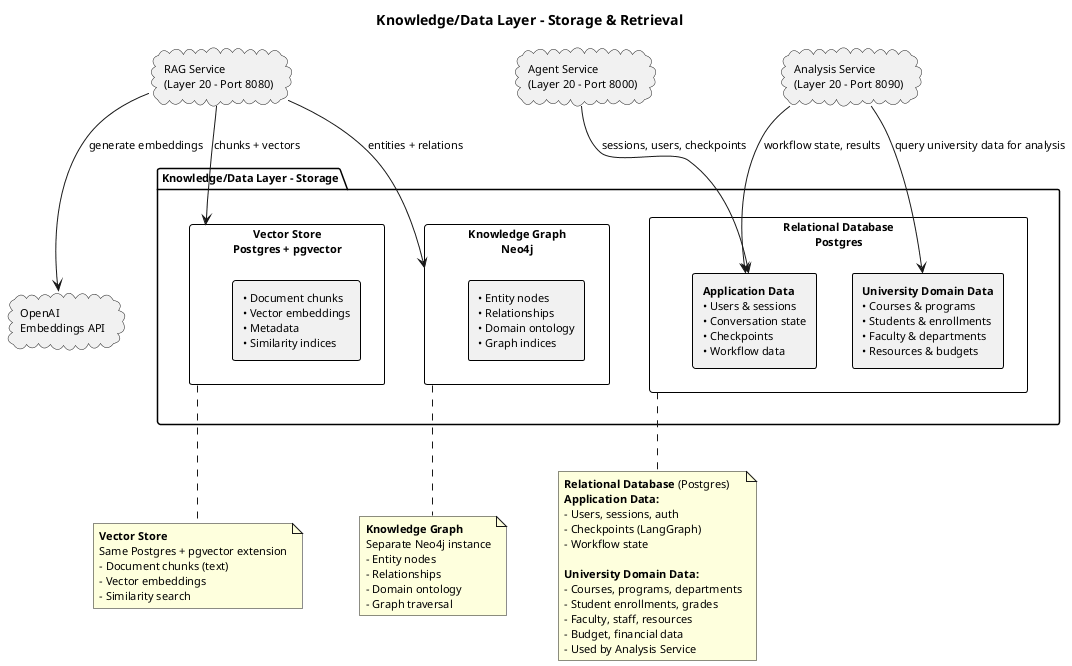

The diagram above was rendered by PlantUML. Its source (embedded in the PNG):
@startuml A30_layer_knowledge_data
title Knowledge/Data Layer - Storage & Retrieval

skinparam shadowing false
skinparam defaultFontName Arial
skinparam defaultFontSize 11
skinparam rectangle {
  BorderColor #000000
  BorderThickness 1
}

package "Knowledge/Data Layer - Storage" as KNOWLEDGE_LAYER {
  
  rectangle "**Relational Database**\nPostgres" as RELATIONAL_DB {
    rectangle "**Application Data**\n• Users & sessions\n• Conversation state\n• Checkpoints\n• Workflow data" as APP_DATA
    rectangle "**University Domain Data**\n• Courses & programs\n• Students & enrollments\n• Faculty & departments\n• Resources & budgets" as DOMAIN_DATA
  }
  
  rectangle "**Vector Store**\nPostgres + pgvector" as VECTOR_STORE {
    rectangle "• Document chunks\n• Vector embeddings\n• Metadata\n• Similarity indices" as VECTOR_CORE
  }
  
  rectangle "**Knowledge Graph**\nNeo4j" as KNOWLEDGE_GRAPH {
    rectangle "• Entity nodes\n• Relationships\n• Domain ontology\n• Graph indices" as GRAPH_CORE
  }
}

' Services that use this layer
cloud "Agent Service\n(Layer 20 - Port 8000)" as AGENT_SERVICE
cloud "RAG Service\n(Layer 20 - Port 8080)" as RAG_SERVICE
cloud "Analysis Service\n(Layer 20 - Port 8090)" as ANALYSIS_SERVICE
cloud "OpenAI\nEmbeddings API" as OPENAI

' Agent Service uses Application Data
AGENT_SERVICE --> APP_DATA : sessions, users, checkpoints

' RAG Service uses Vector Store & Graph
RAG_SERVICE --> OPENAI : generate embeddings
RAG_SERVICE --> VECTOR_STORE : chunks + vectors
RAG_SERVICE --> KNOWLEDGE_GRAPH : entities + relations

' Analysis Service uses both Application & Domain Data
ANALYSIS_SERVICE --> APP_DATA : workflow state, results
ANALYSIS_SERVICE --> DOMAIN_DATA : query university data for analysis

note bottom of RELATIONAL_DB
**Relational Database** (Postgres)
**Application Data:**
- Users, sessions, auth
- Checkpoints (LangGraph)
- Workflow state

**University Domain Data:**
- Courses, programs, departments
- Student enrollments, grades
- Faculty, staff, resources
- Budget, financial data
- Used by Analysis Service
end note

note bottom of VECTOR_STORE
**Vector Store**
Same Postgres + pgvector extension
- Document chunks (text)
- Vector embeddings
- Similarity search
end note

note bottom of KNOWLEDGE_GRAPH
**Knowledge Graph**
Separate Neo4j instance
- Entity nodes
- Relationships
- Domain ontology
- Graph traversal
end note

@enduml